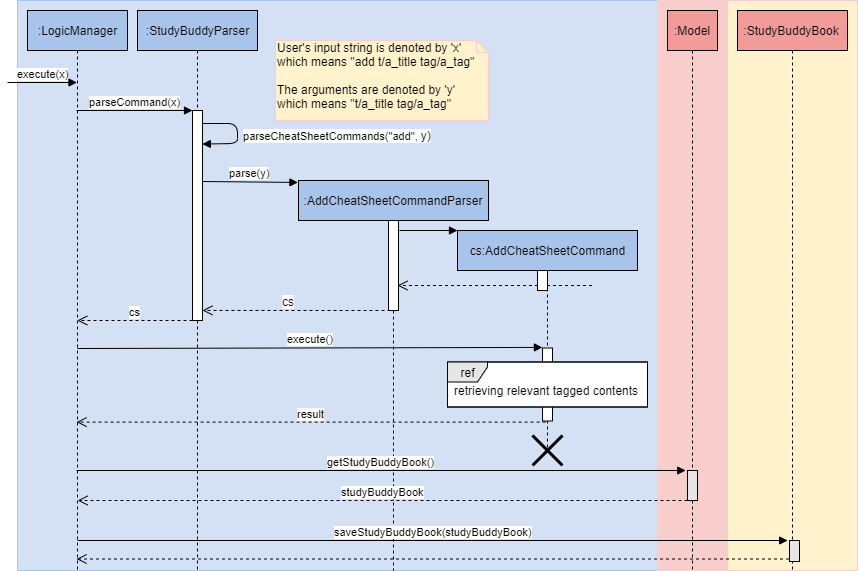

The diagram above was exported from draw.io. Its source (the exported page's mxGraphModel, read from the mxfile embedded in the PNG):
<mxGraphModel dx="1501" dy="604" grid="1" gridSize="10" guides="1" tooltips="1" connect="1" arrows="1" fold="1" page="1" pageScale="1" pageWidth="850" pageHeight="1100" math="0" shadow="0">
  <root>
    <mxCell id="KdU2yzJzHaX9_sGnCybc-0" />
    <mxCell id="KdU2yzJzHaX9_sGnCybc-1" parent="KdU2yzJzHaX9_sGnCybc-0" />
    <mxCell id="KdU2yzJzHaX9_sGnCybc-3" value="" style="html=1;strokeColor=#A9C4EB;fillColor=#D4E1F5;" vertex="1" parent="KdU2yzJzHaX9_sGnCybc-1">
      <mxGeometry x="20" y="20" width="640" height="570" as="geometry" />
    </mxCell>
    <mxCell id="KdU2yzJzHaX9_sGnCybc-31" value="" style="html=1;strokeColor=#F8CECC;fillColor=#FFF2CC;" vertex="1" parent="KdU2yzJzHaX9_sGnCybc-1">
      <mxGeometry x="730" y="20" width="130" height="570" as="geometry" />
    </mxCell>
    <mxCell id="KdU2yzJzHaX9_sGnCybc-2" value="" style="html=1;strokeColor=#F8CECC;fillColor=#F8CECC;" vertex="1" parent="KdU2yzJzHaX9_sGnCybc-1">
      <mxGeometry x="660" y="20" width="70" height="570" as="geometry" />
    </mxCell>
    <mxCell id="KdU2yzJzHaX9_sGnCybc-5" value="&lt;span style=&quot;white-space: nowrap&quot;&gt;:LogicManager&lt;/span&gt;" style="shape=umlLifeline;perimeter=lifelinePerimeter;whiteSpace=wrap;html=1;container=1;collapsible=0;recursiveResize=0;outlineConnect=0;strokeColor=#000000;fillColor=#A9C4EB;" vertex="1" parent="KdU2yzJzHaX9_sGnCybc-1">
      <mxGeometry x="30" y="30" width="100" height="560" as="geometry" />
    </mxCell>
    <mxCell id="KdU2yzJzHaX9_sGnCybc-8" value="&lt;span style=&quot;white-space: nowrap&quot;&gt;:Model&lt;/span&gt;" style="shape=umlLifeline;perimeter=lifelinePerimeter;whiteSpace=wrap;html=1;container=1;collapsible=0;recursiveResize=0;outlineConnect=0;strokeColor=#000000;fillColor=#F19C99;" vertex="1" parent="KdU2yzJzHaX9_sGnCybc-1">
      <mxGeometry x="670" y="30" width="50" height="560" as="geometry" />
    </mxCell>
    <mxCell id="KdU2yzJzHaX9_sGnCybc-54" value="" style="html=1;points=[];perimeter=orthogonalPerimeter;shadow=0;strokeColor=#000000;fillColor=#E6E6E6;" vertex="1" parent="KdU2yzJzHaX9_sGnCybc-8">
      <mxGeometry x="20" y="460" width="10" height="30" as="geometry" />
    </mxCell>
    <mxCell id="KdU2yzJzHaX9_sGnCybc-13" value=":StudyBuddyParser" style="shape=umlLifeline;perimeter=lifelinePerimeter;whiteSpace=wrap;html=1;container=1;collapsible=0;recursiveResize=0;outlineConnect=0;strokeColor=#000000;fillColor=#A9C4EB;" vertex="1" parent="KdU2yzJzHaX9_sGnCybc-1">
      <mxGeometry x="140" y="30" width="120" height="560" as="geometry" />
    </mxCell>
    <mxCell id="KdU2yzJzHaX9_sGnCybc-16" value="" style="html=1;points=[];perimeter=orthogonalPerimeter;strokeColor=#000000;fillColor=#FFFFFF;" vertex="1" parent="KdU2yzJzHaX9_sGnCybc-13">
      <mxGeometry x="55" y="100" width="10" height="210" as="geometry" />
    </mxCell>
    <mxCell id="KdU2yzJzHaX9_sGnCybc-38" value="parseCheatSheetCommands(&quot;add&quot;,&amp;nbsp;&lt;span style=&quot;font-size: 12px ; text-align: left ; white-space: normal ; background-color: rgb(248 , 249 , 250)&quot;&gt;y)&lt;/span&gt;" style="html=1;verticalAlign=bottom;endArrow=block;exitX=0.936;exitY=0.077;exitDx=0;exitDy=0;exitPerimeter=0;entryX=0.982;entryY=0.235;entryDx=0;entryDy=0;entryPerimeter=0;" edge="1" parent="KdU2yzJzHaX9_sGnCybc-13">
      <mxGeometry x="0.2252" y="100" width="80" relative="1" as="geometry">
        <mxPoint x="64.3599999999999" y="113.00999999999999" as="sourcePoint" />
        <mxPoint x="64.82000000000005" y="133.54999999999995" as="targetPoint" />
        <Array as="points">
          <mxPoint x="100" y="113" />
          <mxPoint x="100" y="133" />
        </Array>
        <mxPoint x="99" y="-99" as="offset" />
      </mxGeometry>
    </mxCell>
    <mxCell id="KdU2yzJzHaX9_sGnCybc-18" value="cs" style="html=1;verticalAlign=bottom;endArrow=open;dashed=1;endSize=8;" edge="1" parent="KdU2yzJzHaX9_sGnCybc-1">
      <mxGeometry relative="1" as="geometry">
        <mxPoint x="79.81034482758616" y="340" as="targetPoint" />
        <mxPoint x="195" y="340" as="sourcePoint" />
        <Array as="points">
          <mxPoint x="140" y="340" />
        </Array>
      </mxGeometry>
    </mxCell>
    <mxCell id="KdU2yzJzHaX9_sGnCybc-19" value="parseCommand(x)" style="html=1;verticalAlign=bottom;endArrow=block;entryX=0;entryY=0;" edge="1" parent="KdU2yzJzHaX9_sGnCybc-1" source="KdU2yzJzHaX9_sGnCybc-5" target="KdU2yzJzHaX9_sGnCybc-16">
      <mxGeometry relative="1" as="geometry">
        <mxPoint x="230" y="300" as="sourcePoint" />
      </mxGeometry>
    </mxCell>
    <mxCell id="KdU2yzJzHaX9_sGnCybc-20" value="&lt;span style=&quot;white-space: nowrap&quot;&gt;:AddCheatSheetCommandParser&lt;/span&gt;" style="shape=umlLifeline;perimeter=lifelinePerimeter;whiteSpace=wrap;html=1;container=1;collapsible=0;recursiveResize=0;outlineConnect=0;strokeColor=#000000;fillColor=#A9C4EB;" vertex="1" parent="KdU2yzJzHaX9_sGnCybc-1">
      <mxGeometry x="301" y="200" width="190" height="390" as="geometry" />
    </mxCell>
    <mxCell id="KdU2yzJzHaX9_sGnCybc-21" value="" style="html=1;points=[];perimeter=orthogonalPerimeter;strokeColor=#000000;fillColor=#FFFFFF;" vertex="1" parent="KdU2yzJzHaX9_sGnCybc-20">
      <mxGeometry x="90" y="40" width="10" height="90" as="geometry" />
    </mxCell>
    <mxCell id="KdU2yzJzHaX9_sGnCybc-32" value="&lt;span style=&quot;white-space: nowrap&quot;&gt;:StudyBuddyBook&lt;/span&gt;" style="shape=umlLifeline;perimeter=lifelinePerimeter;whiteSpace=wrap;html=1;container=1;collapsible=0;recursiveResize=0;outlineConnect=0;strokeColor=#000000;fillColor=#F19C99;" vertex="1" parent="KdU2yzJzHaX9_sGnCybc-1">
      <mxGeometry x="740" y="30" width="110" height="560" as="geometry" />
    </mxCell>
    <mxCell id="KdU2yzJzHaX9_sGnCybc-36" value="User's input string is denoted by 'x' which means &quot;add t/a_title tag/a_tag&quot;&lt;br&gt;&lt;br&gt;The arguments are denoted by 'y' which means &quot;t/a_title tag/a_tag&quot;" style="shape=note;whiteSpace=wrap;html=1;size=12;verticalAlign=top;align=left;spacingTop=-6;strokeColor=#F8CECC;fillColor=#FFF2CC;" vertex="1" parent="KdU2yzJzHaX9_sGnCybc-1">
      <mxGeometry x="278" y="60" width="213" height="80" as="geometry" />
    </mxCell>
    <mxCell id="KdU2yzJzHaX9_sGnCybc-37" value="execute(x)" style="html=1;verticalAlign=bottom;endArrow=block;" edge="1" parent="KdU2yzJzHaX9_sGnCybc-1" target="KdU2yzJzHaX9_sGnCybc-5">
      <mxGeometry x="0.037" relative="1" as="geometry">
        <mxPoint x="10" y="102" as="sourcePoint" />
        <mxPoint x="69.5" y="101.88" as="targetPoint" />
        <mxPoint as="offset" />
      </mxGeometry>
    </mxCell>
    <mxCell id="KdU2yzJzHaX9_sGnCybc-39" value="parse(y)" style="html=1;verticalAlign=bottom;endArrow=block;entryX=-0.003;entryY=0.005;entryDx=0;entryDy=0;entryPerimeter=0;" edge="1" parent="KdU2yzJzHaX9_sGnCybc-1" target="KdU2yzJzHaX9_sGnCybc-20">
      <mxGeometry width="80" relative="1" as="geometry">
        <mxPoint x="205" y="201" as="sourcePoint" />
        <mxPoint x="321" y="200" as="targetPoint" />
      </mxGeometry>
    </mxCell>
    <mxCell id="KdU2yzJzHaX9_sGnCybc-40" value="" style="html=1;verticalAlign=bottom;endArrow=open;dashed=1;endSize=8;" edge="1" parent="KdU2yzJzHaX9_sGnCybc-1">
      <mxGeometry x="-0.046" relative="1" as="geometry">
        <mxPoint x="400" y="305" as="targetPoint" />
        <mxPoint x="594.5" y="305" as="sourcePoint" />
        <mxPoint as="offset" />
      </mxGeometry>
    </mxCell>
    <mxCell id="KdU2yzJzHaX9_sGnCybc-41" value="" style="html=1;verticalAlign=bottom;endArrow=open;dashed=1;endSize=8;entryX=0.995;entryY=0.952;entryDx=0;entryDy=0;entryPerimeter=0;" edge="1" parent="KdU2yzJzHaX9_sGnCybc-1" target="KdU2yzJzHaX9_sGnCybc-16">
      <mxGeometry relative="1" as="geometry">
        <mxPoint x="210" y="330" as="targetPoint" />
        <mxPoint x="393" y="330" as="sourcePoint" />
      </mxGeometry>
    </mxCell>
    <mxCell id="KdU2yzJzHaX9_sGnCybc-42" value="cs" style="text;html=1;resizable=0;points=[];align=center;verticalAlign=middle;labelBackgroundColor=#ffffff;" vertex="1" connectable="0" parent="KdU2yzJzHaX9_sGnCybc-41">
      <mxGeometry x="0.2327" y="-5" relative="1" as="geometry">
        <mxPoint x="13" y="-5" as="offset" />
      </mxGeometry>
    </mxCell>
    <mxCell id="KdU2yzJzHaX9_sGnCybc-27" value="&lt;span style=&quot;white-space: nowrap&quot;&gt;cs:AddCheatSheetCommand&lt;/span&gt;" style="shape=umlLifeline;perimeter=lifelinePerimeter;whiteSpace=wrap;html=1;container=1;collapsible=0;recursiveResize=0;outlineConnect=0;strokeColor=#000000;fillColor=#A9C4EB;" vertex="1" parent="KdU2yzJzHaX9_sGnCybc-1">
      <mxGeometry x="460" y="250" width="180" height="220" as="geometry" />
    </mxCell>
    <mxCell id="KdU2yzJzHaX9_sGnCybc-28" value="" style="html=1;points=[];perimeter=orthogonalPerimeter;strokeColor=#000000;fillColor=#FFFFFF;" vertex="1" parent="KdU2yzJzHaX9_sGnCybc-27">
      <mxGeometry x="80" y="40" width="10" height="20" as="geometry" />
    </mxCell>
    <mxCell id="KdU2yzJzHaX9_sGnCybc-29" value="" style="html=1;verticalAlign=bottom;endArrow=block;" edge="1" parent="KdU2yzJzHaX9_sGnCybc-27">
      <mxGeometry width="80" relative="1" as="geometry">
        <mxPoint x="-58" as="sourcePoint" />
        <mxPoint as="targetPoint" />
      </mxGeometry>
    </mxCell>
    <mxCell id="KdU2yzJzHaX9_sGnCybc-43" value="" style="html=1;points=[];perimeter=orthogonalPerimeter;strokeColor=#000000;fillColor=#FFFFFF;" vertex="1" parent="KdU2yzJzHaX9_sGnCybc-27">
      <mxGeometry x="85" y="117.5" width="10" height="73" as="geometry" />
    </mxCell>
    <mxCell id="KdU2yzJzHaX9_sGnCybc-49" value="&lt;br&gt;retrieving relevant tagged contents" style="html=1;shadow=0;strokeColor=#000000;fillColor=#FFFFFF;" vertex="1" parent="KdU2yzJzHaX9_sGnCybc-1">
      <mxGeometry x="450" y="381.5" width="200" height="45" as="geometry" />
    </mxCell>
    <mxCell id="KdU2yzJzHaX9_sGnCybc-50" value="ref" style="shape=umlFrame;whiteSpace=wrap;html=1;strokeColor=#000000;fillColor=#E6E6E6;shadow=0;width=40;height=20;" vertex="1" parent="KdU2yzJzHaX9_sGnCybc-1">
      <mxGeometry x="450" y="381.5" width="200" height="45" as="geometry" />
    </mxCell>
    <mxCell id="KdU2yzJzHaX9_sGnCybc-51" value="" style="shape=umlDestroy;whiteSpace=wrap;html=1;strokeWidth=3;shadow=0;fillColor=#E6E6E6;" vertex="1" parent="KdU2yzJzHaX9_sGnCybc-1">
      <mxGeometry x="535" y="455" width="30" height="30" as="geometry" />
    </mxCell>
    <mxCell id="KdU2yzJzHaX9_sGnCybc-52" value="execute()" style="html=1;verticalAlign=bottom;endArrow=block;entryX=-0.01;entryY=-0.008;entryDx=0;entryDy=0;entryPerimeter=0;" edge="1" parent="KdU2yzJzHaX9_sGnCybc-1" target="KdU2yzJzHaX9_sGnCybc-43">
      <mxGeometry width="80" relative="1" as="geometry">
        <mxPoint x="79.92857142857144" y="368" as="sourcePoint" />
        <mxPoint x="540" y="368" as="targetPoint" />
      </mxGeometry>
    </mxCell>
    <mxCell id="KdU2yzJzHaX9_sGnCybc-53" value="result" style="html=1;verticalAlign=bottom;endArrow=open;dashed=1;endSize=8;exitX=0.31;exitY=1.015;exitDx=0;exitDy=0;exitPerimeter=0;" edge="1" parent="KdU2yzJzHaX9_sGnCybc-1" source="KdU2yzJzHaX9_sGnCybc-43" target="KdU2yzJzHaX9_sGnCybc-5">
      <mxGeometry relative="1" as="geometry">
        <mxPoint x="360" y="450" as="sourcePoint" />
        <mxPoint x="280" y="450" as="targetPoint" />
      </mxGeometry>
    </mxCell>
    <mxCell id="KdU2yzJzHaX9_sGnCybc-55" value="getStudyBuddyBook()" style="html=1;verticalAlign=bottom;endArrow=block;entryX=-0.186;entryY=0;entryDx=0;entryDy=0;entryPerimeter=0;" edge="1" target="KdU2yzJzHaX9_sGnCybc-54" parent="KdU2yzJzHaX9_sGnCybc-1" source="KdU2yzJzHaX9_sGnCybc-5">
      <mxGeometry relative="1" as="geometry">
        <mxPoint x="755" y="485" as="sourcePoint" />
      </mxGeometry>
    </mxCell>
    <mxCell id="KdU2yzJzHaX9_sGnCybc-56" value="studyBuddyBook" style="html=1;verticalAlign=bottom;endArrow=open;dashed=1;endSize=8;" edge="1" parent="KdU2yzJzHaX9_sGnCybc-1">
      <mxGeometry relative="1" as="geometry">
        <mxPoint x="80.10000000000002" y="520" as="targetPoint" />
        <mxPoint x="690" y="520" as="sourcePoint" />
      </mxGeometry>
    </mxCell>
    <mxCell id="KdU2yzJzHaX9_sGnCybc-57" value="" style="html=1;points=[];perimeter=orthogonalPerimeter;shadow=0;strokeColor=#000000;fillColor=#E6E6E6;" vertex="1" parent="KdU2yzJzHaX9_sGnCybc-1">
      <mxGeometry x="792" y="560" width="10" height="21" as="geometry" />
    </mxCell>
    <mxCell id="KdU2yzJzHaX9_sGnCybc-58" value="saveStudyBuddyBook(studyBuddyBook)" style="html=1;verticalAlign=bottom;endArrow=block;entryX=-0.186;entryY=0;entryDx=0;entryDy=0;entryPerimeter=0;" edge="1" parent="KdU2yzJzHaX9_sGnCybc-1" target="KdU2yzJzHaX9_sGnCybc-57">
      <mxGeometry relative="1" as="geometry">
        <mxPoint x="80" y="560" as="sourcePoint" />
      </mxGeometry>
    </mxCell>
    <mxCell id="KdU2yzJzHaX9_sGnCybc-59" value="" style="html=1;verticalAlign=bottom;endArrow=open;dashed=1;endSize=8;" edge="1" parent="KdU2yzJzHaX9_sGnCybc-1" target="KdU2yzJzHaX9_sGnCybc-5">
      <mxGeometry relative="1" as="geometry">
        <mxPoint x="181.59999999999968" y="578.5" as="targetPoint" />
        <mxPoint x="791.5" y="578.5" as="sourcePoint" />
      </mxGeometry>
    </mxCell>
  </root>
</mxGraphModel>